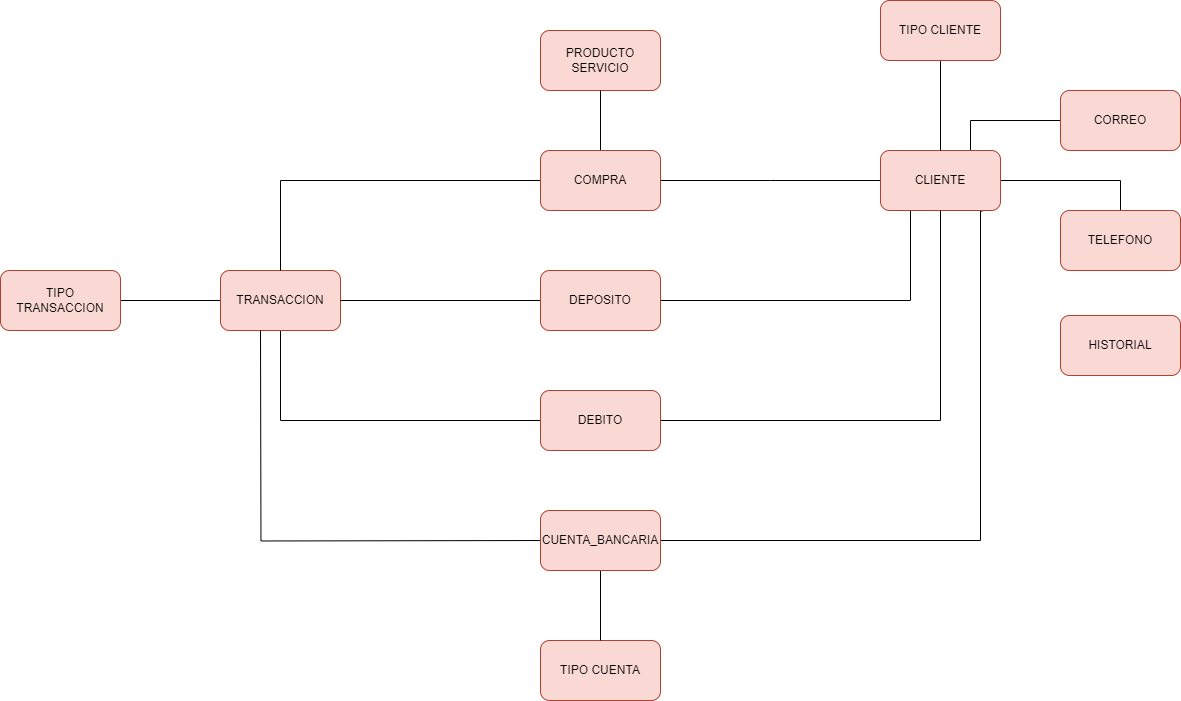

The diagram above was exported from draw.io. Its source (the exported page's mxGraphModel, read from the mxfile embedded in the PNG):
<mxGraphModel dx="2062" dy="614" grid="1" gridSize="10" guides="1" tooltips="1" connect="1" arrows="1" fold="1" page="1" pageScale="1" pageWidth="827" pageHeight="1169" math="0" shadow="0">
  <root>
    <mxCell id="0" />
    <mxCell id="1" parent="0" />
    <mxCell id="B91LICHciYQvEIsj9ujj-19" style="edgeStyle=orthogonalEdgeStyle;rounded=0;orthogonalLoop=1;jettySize=auto;html=1;exitX=0;exitY=0.5;exitDx=0;exitDy=0;entryX=1;entryY=0.5;entryDx=0;entryDy=0;endArrow=none;endFill=0;" parent="1" source="B91LICHciYQvEIsj9ujj-2" target="B91LICHciYQvEIsj9ujj-8" edge="1">
      <mxGeometry relative="1" as="geometry">
        <Array as="points">
          <mxPoint x="-10" y="450" />
          <mxPoint x="-10" y="450" />
        </Array>
      </mxGeometry>
    </mxCell>
    <mxCell id="B91LICHciYQvEIsj9ujj-21" style="edgeStyle=orthogonalEdgeStyle;rounded=0;orthogonalLoop=1;jettySize=auto;html=1;exitX=0.25;exitY=1;exitDx=0;exitDy=0;entryX=1;entryY=0.5;entryDx=0;entryDy=0;endArrow=none;endFill=0;" parent="1" source="B91LICHciYQvEIsj9ujj-2" target="B91LICHciYQvEIsj9ujj-18" edge="1">
      <mxGeometry relative="1" as="geometry">
        <Array as="points">
          <mxPoint x="130" y="570" />
        </Array>
      </mxGeometry>
    </mxCell>
    <mxCell id="Ivb6SLRnfFwwylIMjDQx-8" style="edgeStyle=orthogonalEdgeStyle;rounded=0;orthogonalLoop=1;jettySize=auto;html=1;exitX=0.845;exitY=1.02;exitDx=0;exitDy=0;endArrow=none;endFill=0;exitPerimeter=0;entryX=1;entryY=0.5;entryDx=0;entryDy=0;" edge="1" parent="1" source="B91LICHciYQvEIsj9ujj-2" target="B91LICHciYQvEIsj9ujj-10">
      <mxGeometry relative="1" as="geometry">
        <mxPoint x="170" y="480" as="sourcePoint" />
        <mxPoint x="-170" y="840" as="targetPoint" />
        <Array as="points">
          <mxPoint x="201" y="480" />
          <mxPoint x="200" y="480" />
          <mxPoint x="200" y="810" />
        </Array>
      </mxGeometry>
    </mxCell>
    <mxCell id="Ivb6SLRnfFwwylIMjDQx-14" style="edgeStyle=orthogonalEdgeStyle;rounded=0;orthogonalLoop=1;jettySize=auto;html=1;exitX=0.75;exitY=0;exitDx=0;exitDy=0;entryX=0;entryY=0.5;entryDx=0;entryDy=0;endArrow=none;endFill=0;" edge="1" parent="1" source="B91LICHciYQvEIsj9ujj-2" target="Ivb6SLRnfFwwylIMjDQx-11">
      <mxGeometry relative="1" as="geometry" />
    </mxCell>
    <mxCell id="Ivb6SLRnfFwwylIMjDQx-15" style="edgeStyle=orthogonalEdgeStyle;rounded=0;orthogonalLoop=1;jettySize=auto;html=1;exitX=1;exitY=0.5;exitDx=0;exitDy=0;entryX=0.5;entryY=0;entryDx=0;entryDy=0;endArrow=none;endFill=0;" edge="1" parent="1" source="B91LICHciYQvEIsj9ujj-2" target="Ivb6SLRnfFwwylIMjDQx-10">
      <mxGeometry relative="1" as="geometry" />
    </mxCell>
    <mxCell id="B91LICHciYQvEIsj9ujj-2" value="CLIENTE" style="rounded=1;whiteSpace=wrap;html=1;fillColor=#fad9d5;strokeColor=#ae4132;" parent="1" vertex="1">
      <mxGeometry x="100" y="420" width="120" height="60" as="geometry" />
    </mxCell>
    <mxCell id="B91LICHciYQvEIsj9ujj-3" value="TIPO CUENTA" style="rounded=1;whiteSpace=wrap;html=1;fillColor=#fad9d5;strokeColor=#ae4132;" parent="1" vertex="1">
      <mxGeometry x="-240" y="910" width="120" height="60" as="geometry" />
    </mxCell>
    <mxCell id="B91LICHciYQvEIsj9ujj-4" value="PRODUCTO SERVICIO" style="rounded=1;whiteSpace=wrap;html=1;fillColor=#fad9d5;strokeColor=#ae4132;" parent="1" vertex="1">
      <mxGeometry x="-240" y="300" width="120" height="60" as="geometry" />
    </mxCell>
    <mxCell id="B91LICHciYQvEIsj9ujj-25" style="edgeStyle=orthogonalEdgeStyle;rounded=0;orthogonalLoop=1;jettySize=auto;html=1;exitX=1;exitY=0.5;exitDx=0;exitDy=0;entryX=0.5;entryY=1;entryDx=0;entryDy=0;endArrow=none;endFill=0;" parent="1" source="B91LICHciYQvEIsj9ujj-5" target="B91LICHciYQvEIsj9ujj-2" edge="1">
      <mxGeometry relative="1" as="geometry" />
    </mxCell>
    <mxCell id="Ivb6SLRnfFwwylIMjDQx-4" style="edgeStyle=orthogonalEdgeStyle;rounded=0;orthogonalLoop=1;jettySize=auto;html=1;exitX=0;exitY=0.5;exitDx=0;exitDy=0;entryX=0.5;entryY=1;entryDx=0;entryDy=0;endArrow=none;endFill=0;" edge="1" parent="1" source="B91LICHciYQvEIsj9ujj-5" target="B91LICHciYQvEIsj9ujj-7">
      <mxGeometry relative="1" as="geometry" />
    </mxCell>
    <mxCell id="B91LICHciYQvEIsj9ujj-5" value="DEBITO" style="rounded=1;whiteSpace=wrap;html=1;fillColor=#fad9d5;strokeColor=#ae4132;" parent="1" vertex="1">
      <mxGeometry x="-240" y="660" width="120" height="60" as="geometry" />
    </mxCell>
    <mxCell id="Ivb6SLRnfFwwylIMjDQx-1" style="edgeStyle=orthogonalEdgeStyle;rounded=0;orthogonalLoop=1;jettySize=auto;html=1;exitX=1;exitY=0.5;exitDx=0;exitDy=0;entryX=0;entryY=0.5;entryDx=0;entryDy=0;endArrow=none;endFill=0;" edge="1" parent="1" source="B91LICHciYQvEIsj9ujj-6" target="B91LICHciYQvEIsj9ujj-7">
      <mxGeometry relative="1" as="geometry" />
    </mxCell>
    <mxCell id="B91LICHciYQvEIsj9ujj-6" value="TIPO TRANSACCION" style="rounded=1;whiteSpace=wrap;html=1;fillColor=#fad9d5;strokeColor=#ae4132;" parent="1" vertex="1">
      <mxGeometry x="-780" y="540" width="120" height="60" as="geometry" />
    </mxCell>
    <mxCell id="B91LICHciYQvEIsj9ujj-7" value="TRANSACCION" style="rounded=1;whiteSpace=wrap;html=1;fillColor=#fad9d5;strokeColor=#ae4132;" parent="1" vertex="1">
      <mxGeometry x="-560" y="540" width="120" height="60" as="geometry" />
    </mxCell>
    <mxCell id="Ivb6SLRnfFwwylIMjDQx-2" style="edgeStyle=orthogonalEdgeStyle;rounded=0;orthogonalLoop=1;jettySize=auto;html=1;exitX=0;exitY=0.5;exitDx=0;exitDy=0;endArrow=none;endFill=0;" edge="1" parent="1" source="B91LICHciYQvEIsj9ujj-8" target="B91LICHciYQvEIsj9ujj-7">
      <mxGeometry relative="1" as="geometry" />
    </mxCell>
    <mxCell id="Ivb6SLRnfFwwylIMjDQx-9" style="edgeStyle=orthogonalEdgeStyle;rounded=0;orthogonalLoop=1;jettySize=auto;html=1;exitX=0.5;exitY=0;exitDx=0;exitDy=0;entryX=0.5;entryY=1;entryDx=0;entryDy=0;endArrow=none;endFill=0;" edge="1" parent="1" source="B91LICHciYQvEIsj9ujj-8" target="B91LICHciYQvEIsj9ujj-4">
      <mxGeometry relative="1" as="geometry" />
    </mxCell>
    <mxCell id="B91LICHciYQvEIsj9ujj-8" value="COMPRA" style="rounded=1;whiteSpace=wrap;html=1;fillColor=#fad9d5;strokeColor=#ae4132;" parent="1" vertex="1">
      <mxGeometry x="-240" y="420" width="120" height="60" as="geometry" />
    </mxCell>
    <mxCell id="B91LICHciYQvEIsj9ujj-23" style="edgeStyle=orthogonalEdgeStyle;rounded=0;orthogonalLoop=1;jettySize=auto;html=1;entryX=0.5;entryY=0;entryDx=0;entryDy=0;endArrow=none;endFill=0;" parent="1" source="B91LICHciYQvEIsj9ujj-9" target="B91LICHciYQvEIsj9ujj-2" edge="1">
      <mxGeometry relative="1" as="geometry" />
    </mxCell>
    <mxCell id="B91LICHciYQvEIsj9ujj-9" value="TIPO CLIENTE" style="rounded=1;whiteSpace=wrap;html=1;fillColor=#fad9d5;strokeColor=#ae4132;" parent="1" vertex="1">
      <mxGeometry x="100" y="270" width="120" height="60" as="geometry" />
    </mxCell>
    <mxCell id="Ivb6SLRnfFwwylIMjDQx-6" style="edgeStyle=orthogonalEdgeStyle;rounded=0;orthogonalLoop=1;jettySize=auto;html=1;exitX=0;exitY=0.5;exitDx=0;exitDy=0;entryX=0.25;entryY=1;entryDx=0;entryDy=0;endArrow=none;endFill=0;" edge="1" parent="1">
      <mxGeometry relative="1" as="geometry">
        <mxPoint x="-230" y="809.9999999999998" as="sourcePoint" />
        <mxPoint x="-519.9999999999995" y="600.0000000000002" as="targetPoint" />
      </mxGeometry>
    </mxCell>
    <mxCell id="Ivb6SLRnfFwwylIMjDQx-7" style="edgeStyle=orthogonalEdgeStyle;rounded=0;orthogonalLoop=1;jettySize=auto;html=1;exitX=0.5;exitY=1;exitDx=0;exitDy=0;entryX=0.5;entryY=0;entryDx=0;entryDy=0;endArrow=none;endFill=0;" edge="1" parent="1" source="B91LICHciYQvEIsj9ujj-10" target="B91LICHciYQvEIsj9ujj-3">
      <mxGeometry relative="1" as="geometry" />
    </mxCell>
    <mxCell id="B91LICHciYQvEIsj9ujj-10" value="CUENTA_BANCARIA" style="rounded=1;whiteSpace=wrap;html=1;fillColor=#fad9d5;strokeColor=#ae4132;" parent="1" vertex="1">
      <mxGeometry x="-240" y="780" width="120" height="60" as="geometry" />
    </mxCell>
    <mxCell id="Ivb6SLRnfFwwylIMjDQx-3" style="edgeStyle=orthogonalEdgeStyle;rounded=0;orthogonalLoop=1;jettySize=auto;html=1;exitX=0;exitY=0.5;exitDx=0;exitDy=0;entryX=1;entryY=0.5;entryDx=0;entryDy=0;endArrow=none;endFill=0;" edge="1" parent="1" source="B91LICHciYQvEIsj9ujj-18" target="B91LICHciYQvEIsj9ujj-7">
      <mxGeometry relative="1" as="geometry" />
    </mxCell>
    <mxCell id="B91LICHciYQvEIsj9ujj-18" value="DEPOSITO" style="rounded=1;whiteSpace=wrap;html=1;fillColor=#fad9d5;strokeColor=#ae4132;" parent="1" vertex="1">
      <mxGeometry x="-240" y="540" width="120" height="60" as="geometry" />
    </mxCell>
    <mxCell id="Ivb6SLRnfFwwylIMjDQx-10" value="TELEFONO" style="rounded=1;whiteSpace=wrap;html=1;fillColor=#fad9d5;strokeColor=#ae4132;" vertex="1" parent="1">
      <mxGeometry x="280" y="480" width="120" height="60" as="geometry" />
    </mxCell>
    <mxCell id="Ivb6SLRnfFwwylIMjDQx-11" value="CORREO" style="rounded=1;whiteSpace=wrap;html=1;fillColor=#fad9d5;strokeColor=#ae4132;" vertex="1" parent="1">
      <mxGeometry x="280" y="360" width="120" height="60" as="geometry" />
    </mxCell>
    <mxCell id="Ivb6SLRnfFwwylIMjDQx-12" value="HISTORIAL" style="rounded=1;whiteSpace=wrap;html=1;fillColor=#fad9d5;strokeColor=#ae4132;" vertex="1" parent="1">
      <mxGeometry x="280" y="585" width="120" height="60" as="geometry" />
    </mxCell>
  </root>
</mxGraphModel>